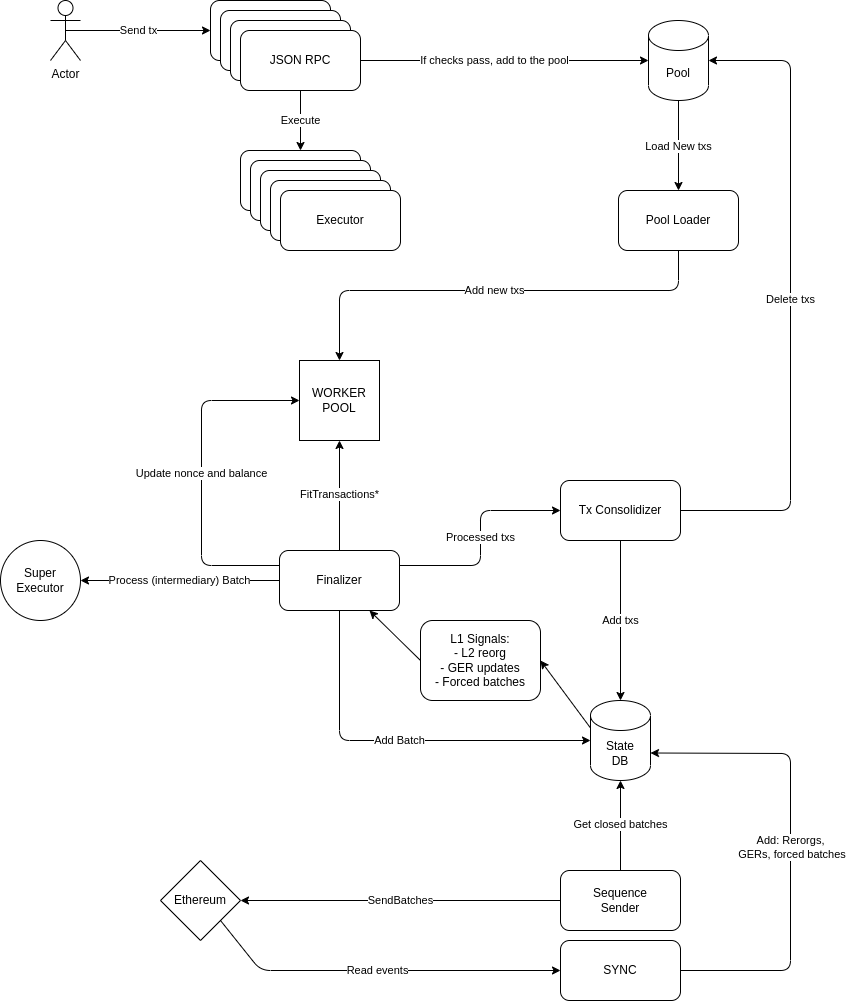

The diagram above was exported from draw.io. Its source (the exported page's mxGraphModel, read from the mxfile embedded in the PNG):
<mxGraphModel dx="1560" dy="1157" grid="1" gridSize="10" guides="1" tooltips="1" connect="1" arrows="1" fold="1" page="1" pageScale="1" pageWidth="850" pageHeight="1100" math="0" shadow="0">
  <root>
    <mxCell id="0" />
    <mxCell id="1" parent="0" />
    <mxCell id="18" value="Load New txs" style="edgeStyle=none;html=1;exitX=0.5;exitY=1;exitDx=0;exitDy=0;exitPerimeter=0;entryX=0.5;entryY=0;entryDx=0;entryDy=0;" edge="1" parent="1" source="2" target="17">
      <mxGeometry relative="1" as="geometry" />
    </mxCell>
    <mxCell id="2" value="Pool" style="shape=cylinder3;whiteSpace=wrap;html=1;boundedLbl=1;backgroundOutline=1;size=15;" vertex="1" parent="1">
      <mxGeometry x="658" y="90" width="60" height="80" as="geometry" />
    </mxCell>
    <mxCell id="15" value="Send tx" style="edgeStyle=none;html=1;exitX=0.5;exitY=0.5;exitDx=0;exitDy=0;exitPerimeter=0;entryX=0;entryY=0.5;entryDx=0;entryDy=0;" edge="1" parent="1" source="3" target="4">
      <mxGeometry relative="1" as="geometry" />
    </mxCell>
    <mxCell id="3" value="Actor" style="shape=umlActor;verticalLabelPosition=bottom;verticalAlign=top;html=1;outlineConnect=0;" vertex="1" parent="1">
      <mxGeometry x="60" y="70" width="30" height="60" as="geometry" />
    </mxCell>
    <mxCell id="4" value="JSON RPC" style="rounded=1;whiteSpace=wrap;html=1;" vertex="1" parent="1">
      <mxGeometry x="220" y="70" width="120" height="60" as="geometry" />
    </mxCell>
    <mxCell id="5" value="JSON RPC" style="rounded=1;whiteSpace=wrap;html=1;" vertex="1" parent="1">
      <mxGeometry x="230" y="80" width="120" height="60" as="geometry" />
    </mxCell>
    <mxCell id="6" value="JSON RPC" style="rounded=1;whiteSpace=wrap;html=1;" vertex="1" parent="1">
      <mxGeometry x="240" y="90" width="120" height="60" as="geometry" />
    </mxCell>
    <mxCell id="13" value="Execute" style="edgeStyle=none;html=1;exitX=0.5;exitY=1;exitDx=0;exitDy=0;entryX=0.5;entryY=0;entryDx=0;entryDy=0;" edge="1" parent="1" source="7" target="8">
      <mxGeometry relative="1" as="geometry" />
    </mxCell>
    <mxCell id="14" value="If checks pass, add to the pool" style="edgeStyle=none;html=1;exitX=1;exitY=0.5;exitDx=0;exitDy=0;entryX=0;entryY=0.5;entryDx=0;entryDy=0;entryPerimeter=0;" edge="1" parent="1" target="2">
      <mxGeometry relative="1" as="geometry">
        <mxPoint x="348" y="130" as="sourcePoint" />
      </mxGeometry>
    </mxCell>
    <mxCell id="7" value="JSON RPC" style="rounded=1;whiteSpace=wrap;html=1;" vertex="1" parent="1">
      <mxGeometry x="250" y="100" width="120" height="60" as="geometry" />
    </mxCell>
    <mxCell id="8" value="Executor" style="rounded=1;whiteSpace=wrap;html=1;" vertex="1" parent="1">
      <mxGeometry x="250" y="220" width="120" height="60" as="geometry" />
    </mxCell>
    <mxCell id="9" value="Executor" style="rounded=1;whiteSpace=wrap;html=1;" vertex="1" parent="1">
      <mxGeometry x="260" y="230" width="120" height="60" as="geometry" />
    </mxCell>
    <mxCell id="10" value="Executor" style="rounded=1;whiteSpace=wrap;html=1;" vertex="1" parent="1">
      <mxGeometry x="270" y="240" width="120" height="60" as="geometry" />
    </mxCell>
    <mxCell id="11" value="Executor" style="rounded=1;whiteSpace=wrap;html=1;" vertex="1" parent="1">
      <mxGeometry x="280" y="250" width="120" height="60" as="geometry" />
    </mxCell>
    <mxCell id="12" value="Executor" style="rounded=1;whiteSpace=wrap;html=1;" vertex="1" parent="1">
      <mxGeometry x="290" y="260" width="120" height="60" as="geometry" />
    </mxCell>
    <mxCell id="20" value="Add new txs" style="edgeStyle=none;html=1;exitX=0.5;exitY=1;exitDx=0;exitDy=0;entryX=0.5;entryY=0;entryDx=0;entryDy=0;" edge="1" parent="1" source="17" target="19">
      <mxGeometry relative="1" as="geometry">
        <Array as="points">
          <mxPoint x="688" y="360" />
          <mxPoint x="349" y="360" />
        </Array>
      </mxGeometry>
    </mxCell>
    <mxCell id="17" value="Pool Loader" style="rounded=1;whiteSpace=wrap;html=1;" vertex="1" parent="1">
      <mxGeometry x="628" y="260" width="120" height="60" as="geometry" />
    </mxCell>
    <mxCell id="19" value="WORKER&lt;br&gt;POOL" style="whiteSpace=wrap;html=1;aspect=fixed;" vertex="1" parent="1">
      <mxGeometry x="309" y="430" width="80" height="80" as="geometry" />
    </mxCell>
    <mxCell id="26" value="FitTransactions*" style="edgeStyle=none;html=1;exitX=0.5;exitY=0;exitDx=0;exitDy=0;entryX=0.5;entryY=1;entryDx=0;entryDy=0;" edge="1" parent="1" source="25" target="19">
      <mxGeometry relative="1" as="geometry" />
    </mxCell>
    <mxCell id="29" value="Process (intermediary) Batch" style="edgeStyle=none;html=1;exitX=0;exitY=0.5;exitDx=0;exitDy=0;entryX=1;entryY=0.5;entryDx=0;entryDy=0;" edge="1" parent="1" source="25" target="28">
      <mxGeometry relative="1" as="geometry" />
    </mxCell>
    <mxCell id="30" value="Update nonce and balance" style="edgeStyle=none;html=1;exitX=0;exitY=0.25;exitDx=0;exitDy=0;entryX=0;entryY=0.5;entryDx=0;entryDy=0;" edge="1" parent="1" source="25" target="19">
      <mxGeometry relative="1" as="geometry">
        <Array as="points">
          <mxPoint x="211" y="635" />
          <mxPoint x="211" y="470" />
        </Array>
      </mxGeometry>
    </mxCell>
    <mxCell id="37" value="Processed txs" style="edgeStyle=none;html=1;exitX=1;exitY=0.25;exitDx=0;exitDy=0;entryX=0;entryY=0.5;entryDx=0;entryDy=0;" edge="1" parent="1" source="25" target="36">
      <mxGeometry relative="1" as="geometry">
        <Array as="points">
          <mxPoint x="490" y="635" />
          <mxPoint x="490" y="580" />
        </Array>
      </mxGeometry>
    </mxCell>
    <mxCell id="42" value="Add Batch" style="edgeStyle=none;html=1;exitX=0.5;exitY=1;exitDx=0;exitDy=0;entryX=0;entryY=0.5;entryDx=0;entryDy=0;entryPerimeter=0;" edge="1" parent="1" source="25" target="39">
      <mxGeometry relative="1" as="geometry">
        <Array as="points">
          <mxPoint x="349" y="810" />
        </Array>
      </mxGeometry>
    </mxCell>
    <mxCell id="25" value="Finalizer" style="rounded=1;whiteSpace=wrap;html=1;" vertex="1" parent="1">
      <mxGeometry x="289" y="620" width="120" height="60" as="geometry" />
    </mxCell>
    <mxCell id="28" value="Super&lt;br&gt;Executor" style="ellipse;whiteSpace=wrap;html=1;aspect=fixed;" vertex="1" parent="1">
      <mxGeometry x="10" y="610" width="80" height="80" as="geometry" />
    </mxCell>
    <mxCell id="40" value="Add txs" style="edgeStyle=none;html=1;exitX=0.5;exitY=1;exitDx=0;exitDy=0;entryX=0.5;entryY=0;entryDx=0;entryDy=0;entryPerimeter=0;" edge="1" parent="1" source="36" target="39">
      <mxGeometry relative="1" as="geometry" />
    </mxCell>
    <mxCell id="41" value="Delete txs" style="edgeStyle=none;html=1;exitX=1;exitY=0.5;exitDx=0;exitDy=0;entryX=1;entryY=0.5;entryDx=0;entryDy=0;entryPerimeter=0;" edge="1" parent="1" source="36" target="2">
      <mxGeometry relative="1" as="geometry">
        <Array as="points">
          <mxPoint x="800" y="580" />
          <mxPoint x="800" y="130" />
        </Array>
      </mxGeometry>
    </mxCell>
    <mxCell id="36" value="Tx Consolidizer" style="rounded=1;whiteSpace=wrap;html=1;" vertex="1" parent="1">
      <mxGeometry x="570" y="550" width="120" height="60" as="geometry" />
    </mxCell>
    <mxCell id="49" style="edgeStyle=none;html=1;exitX=0;exitY=0;exitDx=0;exitDy=27.5;exitPerimeter=0;entryX=1;entryY=0.5;entryDx=0;entryDy=0;" edge="1" parent="1" source="39" target="48">
      <mxGeometry relative="1" as="geometry" />
    </mxCell>
    <mxCell id="39" value="State&lt;br&gt;DB" style="shape=cylinder3;whiteSpace=wrap;html=1;boundedLbl=1;backgroundOutline=1;size=15;" vertex="1" parent="1">
      <mxGeometry x="600" y="770" width="60" height="80" as="geometry" />
    </mxCell>
    <mxCell id="45" value="Get closed batches" style="edgeStyle=none;html=1;exitX=0.5;exitY=0;exitDx=0;exitDy=0;entryX=0.5;entryY=1;entryDx=0;entryDy=0;entryPerimeter=0;" edge="1" parent="1" source="43" target="39">
      <mxGeometry relative="1" as="geometry" />
    </mxCell>
    <mxCell id="47" value="SendBatches" style="edgeStyle=none;html=1;exitX=0;exitY=0.5;exitDx=0;exitDy=0;entryX=1;entryY=0.5;entryDx=0;entryDy=0;" edge="1" parent="1" source="43" target="46">
      <mxGeometry relative="1" as="geometry" />
    </mxCell>
    <mxCell id="43" value="Sequence&lt;br&gt;Sender" style="rounded=1;whiteSpace=wrap;html=1;" vertex="1" parent="1">
      <mxGeometry x="570" y="940" width="120" height="60" as="geometry" />
    </mxCell>
    <mxCell id="51" value="Read events" style="edgeStyle=none;html=1;exitX=1;exitY=1;exitDx=0;exitDy=0;entryX=0;entryY=0.5;entryDx=0;entryDy=0;" edge="1" parent="1" source="46" target="52">
      <mxGeometry relative="1" as="geometry">
        <mxPoint x="610" y="1040" as="targetPoint" />
        <Array as="points">
          <mxPoint x="270" y="1040" />
        </Array>
      </mxGeometry>
    </mxCell>
    <mxCell id="46" value="Ethereum" style="rhombus;whiteSpace=wrap;html=1;" vertex="1" parent="1">
      <mxGeometry x="170" y="930" width="80" height="80" as="geometry" />
    </mxCell>
    <mxCell id="50" style="edgeStyle=none;html=1;exitX=0;exitY=0.5;exitDx=0;exitDy=0;entryX=0.75;entryY=1;entryDx=0;entryDy=0;" edge="1" parent="1" source="48" target="25">
      <mxGeometry relative="1" as="geometry" />
    </mxCell>
    <mxCell id="48" value="L1 Signals:&lt;br&gt;- L2 reorg&lt;br&gt;- GER updates&lt;br&gt;- Forced batches" style="rounded=1;whiteSpace=wrap;html=1;" vertex="1" parent="1">
      <mxGeometry x="430" y="690" width="120" height="80" as="geometry" />
    </mxCell>
    <mxCell id="53" value="Add: Rerorgs,&lt;br&gt;&amp;nbsp;GERs, forced batches" style="edgeStyle=none;html=1;exitX=1;exitY=0.5;exitDx=0;exitDy=0;entryX=1;entryY=0;entryDx=0;entryDy=52.5;entryPerimeter=0;" edge="1" parent="1" source="52" target="39">
      <mxGeometry relative="1" as="geometry">
        <Array as="points">
          <mxPoint x="800" y="1040" />
          <mxPoint x="800" y="823" />
        </Array>
      </mxGeometry>
    </mxCell>
    <mxCell id="52" value="SYNC" style="rounded=1;whiteSpace=wrap;html=1;" vertex="1" parent="1">
      <mxGeometry x="570" y="1010" width="120" height="60" as="geometry" />
    </mxCell>
  </root>
</mxGraphModel>